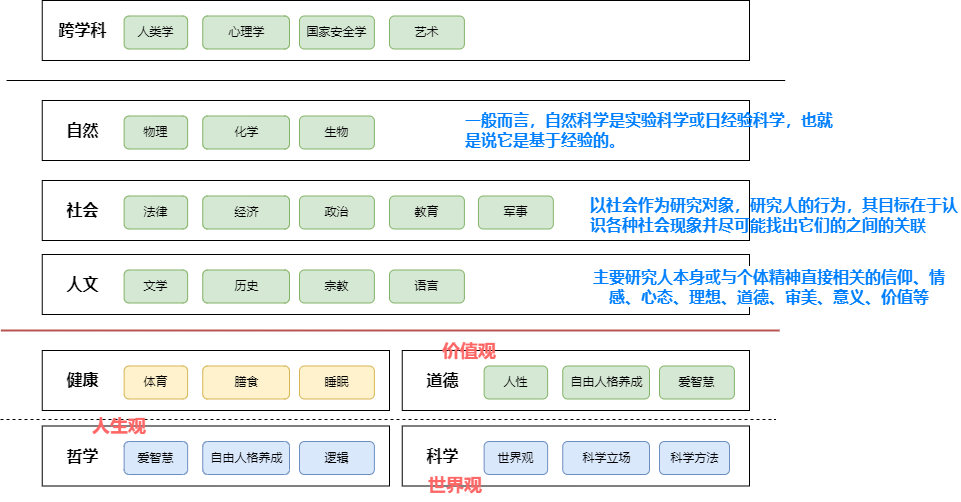

The diagram above was exported from draw.io. Its source (the exported page's mxGraphModel, read from the mxfile embedded in the PNG):
<mxGraphModel dx="951" dy="733" grid="1" gridSize="10" guides="1" tooltips="1" connect="1" arrows="1" fold="1" page="1" pageScale="1" pageWidth="1169" pageHeight="827" math="0" shadow="0">
  <root>
    <mxCell id="0" />
    <mxCell id="1" parent="0" />
    <mxCell id="11" value="" style="rounded=0;html=1;align=center;verticalAlign=middle;fontStyle=0;fontSize=12;sketch=0;shadow=0;" parent="1" vertex="1">
      <mxGeometry x="272.75" y="555.5" width="347.25" height="60" as="geometry" />
    </mxCell>
    <mxCell id="12" value="&lt;font style=&quot;font-size: 16px;&quot;&gt;哲学&lt;/font&gt;" style="fillColor=none;strokeColor=none;html=1;fontColor=#000000;align=center;verticalAlign=middle;fontStyle=1;fontSize=12;shadow=0;" parent="1" vertex="1">
      <mxGeometry x="270" y="569" width="86" height="33" as="geometry" />
    </mxCell>
    <mxCell id="13" value="爱智慧" style="rounded=1;fillColor=#dae8fc;strokeColor=#6c8ebf;html=1;align=center;verticalAlign=middle;fontStyle=0;fontSize=12;sketch=0;shadow=0;" parent="1" vertex="1">
      <mxGeometry x="354.63" y="571" width="63.5" height="33" as="geometry" />
    </mxCell>
    <mxCell id="14" value="自由人格养成" style="rounded=1;fillColor=#dae8fc;strokeColor=#6c8ebf;html=1;align=center;verticalAlign=middle;fontStyle=0;fontSize=12;sketch=0;shadow=0;" parent="1" vertex="1">
      <mxGeometry x="433.25" y="571" width="86.75" height="33" as="geometry" />
    </mxCell>
    <mxCell id="36" value="逻辑" style="rounded=1;fillColor=#dae8fc;strokeColor=#6c8ebf;html=1;align=center;verticalAlign=middle;fontStyle=0;fontSize=12;sketch=0;shadow=0;" parent="1" vertex="1">
      <mxGeometry x="530" y="571" width="74.88" height="33" as="geometry" />
    </mxCell>
    <mxCell id="104" value="" style="rounded=0;html=1;align=center;verticalAlign=middle;fontStyle=0;fontSize=12;sketch=0;shadow=0;" vertex="1" parent="1">
      <mxGeometry x="632.75" y="555.5" width="347.25" height="60" as="geometry" />
    </mxCell>
    <mxCell id="105" value="&lt;font style=&quot;font-size: 16px;&quot;&gt;科学&lt;/font&gt;" style="fillColor=none;strokeColor=none;html=1;fontColor=#000000;align=center;verticalAlign=middle;fontStyle=1;fontSize=12;shadow=0;" vertex="1" parent="1">
      <mxGeometry x="630" y="569" width="86" height="33" as="geometry" />
    </mxCell>
    <mxCell id="106" value="世界观" style="rounded=1;fillColor=#dae8fc;strokeColor=#6c8ebf;html=1;align=center;verticalAlign=middle;fontStyle=0;fontSize=12;sketch=0;shadow=0;" vertex="1" parent="1">
      <mxGeometry x="714.63" y="571" width="63.5" height="33" as="geometry" />
    </mxCell>
    <mxCell id="107" value="科学立场" style="rounded=1;fillColor=#dae8fc;strokeColor=#6c8ebf;html=1;align=center;verticalAlign=middle;fontStyle=0;fontSize=12;sketch=0;shadow=0;" vertex="1" parent="1">
      <mxGeometry x="793.25" y="571" width="86.75" height="33" as="geometry" />
    </mxCell>
    <mxCell id="109" value="" style="rounded=0;html=1;align=center;verticalAlign=middle;fontStyle=0;fontSize=12;sketch=0;shadow=0;" vertex="1" parent="1">
      <mxGeometry x="272.75" y="480" width="347.25" height="60" as="geometry" />
    </mxCell>
    <mxCell id="110" value="&lt;span style=&quot;font-size: 16px;&quot;&gt;健康&lt;/span&gt;" style="fillColor=none;strokeColor=none;html=1;fontColor=#000000;align=center;verticalAlign=middle;fontStyle=1;fontSize=12;shadow=0;" vertex="1" parent="1">
      <mxGeometry x="270" y="493.5" width="86" height="33" as="geometry" />
    </mxCell>
    <mxCell id="111" value="体育" style="rounded=1;fillColor=#fff2cc;strokeColor=#d6b656;html=1;align=center;verticalAlign=middle;fontStyle=0;fontSize=12;sketch=0;shadow=0;" vertex="1" parent="1">
      <mxGeometry x="354.63" y="495.5" width="63.5" height="33" as="geometry" />
    </mxCell>
    <mxCell id="112" value="膳食" style="rounded=1;fillColor=#fff2cc;strokeColor=#d6b656;html=1;align=center;verticalAlign=middle;fontStyle=0;fontSize=12;sketch=0;shadow=0;" vertex="1" parent="1">
      <mxGeometry x="433.25" y="495.5" width="86.75" height="33" as="geometry" />
    </mxCell>
    <mxCell id="113" value="睡眠" style="rounded=1;fillColor=#fff2cc;strokeColor=#d6b656;html=1;align=center;verticalAlign=middle;fontStyle=0;fontSize=12;sketch=0;shadow=0;" vertex="1" parent="1">
      <mxGeometry x="530" y="495.5" width="74.88" height="33" as="geometry" />
    </mxCell>
    <mxCell id="114" value="" style="rounded=0;html=1;align=center;verticalAlign=middle;fontStyle=0;fontSize=12;sketch=0;shadow=0;" vertex="1" parent="1">
      <mxGeometry x="632.75" y="480" width="347.25" height="60" as="geometry" />
    </mxCell>
    <mxCell id="115" value="&lt;span style=&quot;font-size: 16px;&quot;&gt;道德&lt;br&gt;&lt;/span&gt;" style="fillColor=none;strokeColor=none;html=1;fontColor=#000000;align=center;verticalAlign=middle;fontStyle=1;fontSize=12;shadow=0;" vertex="1" parent="1">
      <mxGeometry x="630" y="493.5" width="86" height="33" as="geometry" />
    </mxCell>
    <mxCell id="116" value="人性" style="rounded=1;fillColor=#d5e8d4;strokeColor=#82b366;html=1;align=center;verticalAlign=middle;fontStyle=0;fontSize=12;sketch=0;shadow=0;" vertex="1" parent="1">
      <mxGeometry x="714.63" y="495.5" width="63.5" height="33" as="geometry" />
    </mxCell>
    <mxCell id="117" value="自由人格养成" style="rounded=1;fillColor=#d5e8d4;strokeColor=#82b366;html=1;align=center;verticalAlign=middle;fontStyle=0;fontSize=12;sketch=0;shadow=0;" vertex="1" parent="1">
      <mxGeometry x="793.25" y="495.5" width="86.75" height="33" as="geometry" />
    </mxCell>
    <mxCell id="118" value="爱智慧" style="rounded=1;fillColor=#d5e8d4;strokeColor=#82b366;html=1;align=center;verticalAlign=middle;fontStyle=0;fontSize=12;sketch=0;shadow=0;" vertex="1" parent="1">
      <mxGeometry x="890" y="495.5" width="74.88" height="33" as="geometry" />
    </mxCell>
    <mxCell id="119" value="" style="endArrow=none;dashed=1;html=1;fontSize=16;" edge="1" parent="1">
      <mxGeometry width="50" height="50" relative="1" as="geometry">
        <mxPoint x="231" y="549" as="sourcePoint" />
        <mxPoint x="1006" y="549" as="targetPoint" />
      </mxGeometry>
    </mxCell>
    <mxCell id="120" value="" style="endArrow=none;html=1;fontSize=16;strokeWidth=2;fillColor=#f8cecc;strokeColor=#b85450;" edge="1" parent="1">
      <mxGeometry width="50" height="50" relative="1" as="geometry">
        <mxPoint x="231.38" y="460" as="sourcePoint" />
        <mxPoint x="1010" y="460" as="targetPoint" />
      </mxGeometry>
    </mxCell>
    <mxCell id="121" value="" style="rounded=0;html=1;align=center;verticalAlign=middle;fontStyle=0;fontSize=12;sketch=0;shadow=0;" vertex="1" parent="1">
      <mxGeometry x="272.75" y="384" width="707.25" height="60" as="geometry" />
    </mxCell>
    <mxCell id="122" value="&lt;span style=&quot;font-size: 16px;&quot;&gt;人文&lt;br&gt;&lt;/span&gt;" style="fillColor=none;strokeColor=none;html=1;fontColor=#000000;align=center;verticalAlign=middle;fontStyle=1;fontSize=12;shadow=0;" vertex="1" parent="1">
      <mxGeometry x="270" y="397.5" width="86" height="33" as="geometry" />
    </mxCell>
    <mxCell id="123" value="文学" style="rounded=1;fillColor=#d5e8d4;strokeColor=#82b366;html=1;align=center;verticalAlign=middle;fontStyle=0;fontSize=12;sketch=0;shadow=0;" vertex="1" parent="1">
      <mxGeometry x="354.63" y="399.5" width="63.5" height="33" as="geometry" />
    </mxCell>
    <mxCell id="124" value="历史" style="rounded=1;fillColor=#d5e8d4;strokeColor=#82b366;html=1;align=center;verticalAlign=middle;fontStyle=0;fontSize=12;sketch=0;shadow=0;" vertex="1" parent="1">
      <mxGeometry x="433.25" y="399.5" width="86.75" height="33" as="geometry" />
    </mxCell>
    <mxCell id="125" value="宗教" style="rounded=1;fillColor=#d5e8d4;strokeColor=#82b366;html=1;align=center;verticalAlign=middle;fontStyle=0;fontSize=12;sketch=0;shadow=0;" vertex="1" parent="1">
      <mxGeometry x="530" y="399.5" width="74.88" height="33" as="geometry" />
    </mxCell>
    <mxCell id="126" value="" style="rounded=0;html=1;align=center;verticalAlign=middle;fontStyle=0;fontSize=12;sketch=0;shadow=0;" vertex="1" parent="1">
      <mxGeometry x="272.75" y="310" width="707.25" height="60" as="geometry" />
    </mxCell>
    <mxCell id="127" value="&lt;span style=&quot;font-size: 16px;&quot;&gt;社会&lt;br&gt;&lt;/span&gt;" style="fillColor=none;strokeColor=none;html=1;fontColor=#000000;align=center;verticalAlign=middle;fontStyle=1;fontSize=12;shadow=0;" vertex="1" parent="1">
      <mxGeometry x="270" y="323.5" width="86" height="33" as="geometry" />
    </mxCell>
    <mxCell id="128" value="法律" style="rounded=1;fillColor=#d5e8d4;strokeColor=#82b366;html=1;align=center;verticalAlign=middle;fontStyle=0;fontSize=12;sketch=0;shadow=0;" vertex="1" parent="1">
      <mxGeometry x="354.63" y="325.5" width="63.5" height="33" as="geometry" />
    </mxCell>
    <mxCell id="129" value="经济" style="rounded=1;fillColor=#d5e8d4;strokeColor=#82b366;html=1;align=center;verticalAlign=middle;fontStyle=0;fontSize=12;sketch=0;shadow=0;" vertex="1" parent="1">
      <mxGeometry x="433.25" y="325.5" width="86.75" height="33" as="geometry" />
    </mxCell>
    <mxCell id="130" value="政治" style="rounded=1;fillColor=#d5e8d4;strokeColor=#82b366;html=1;align=center;verticalAlign=middle;fontStyle=0;fontSize=12;sketch=0;shadow=0;" vertex="1" parent="1">
      <mxGeometry x="530" y="325.5" width="74.88" height="33" as="geometry" />
    </mxCell>
    <mxCell id="136" value="" style="rounded=0;html=1;align=center;verticalAlign=middle;fontStyle=0;fontSize=12;sketch=0;shadow=0;" vertex="1" parent="1">
      <mxGeometry x="272.75" y="230" width="707.25" height="60" as="geometry" />
    </mxCell>
    <mxCell id="137" value="&lt;span style=&quot;font-size: 16px;&quot;&gt;自然&lt;br&gt;&lt;/span&gt;" style="fillColor=none;strokeColor=none;html=1;fontColor=#000000;align=center;verticalAlign=middle;fontStyle=1;fontSize=12;shadow=0;" vertex="1" parent="1">
      <mxGeometry x="270" y="243.5" width="86" height="33" as="geometry" />
    </mxCell>
    <mxCell id="138" value="物理" style="rounded=1;fillColor=#d5e8d4;strokeColor=#82b366;html=1;align=center;verticalAlign=middle;fontStyle=0;fontSize=12;sketch=0;shadow=0;" vertex="1" parent="1">
      <mxGeometry x="354.63" y="245.5" width="63.5" height="33" as="geometry" />
    </mxCell>
    <mxCell id="139" value="化学" style="rounded=1;fillColor=#d5e8d4;strokeColor=#82b366;html=1;align=center;verticalAlign=middle;fontStyle=0;fontSize=12;sketch=0;shadow=0;" vertex="1" parent="1">
      <mxGeometry x="433.25" y="245.5" width="86.75" height="33" as="geometry" />
    </mxCell>
    <mxCell id="140" value="生物" style="rounded=1;fillColor=#d5e8d4;strokeColor=#82b366;html=1;align=center;verticalAlign=middle;fontStyle=0;fontSize=12;sketch=0;shadow=0;" vertex="1" parent="1">
      <mxGeometry x="530" y="245.5" width="74.88" height="33" as="geometry" />
    </mxCell>
    <mxCell id="141" value="" style="endArrow=none;html=1;fontSize=16;" edge="1" parent="1">
      <mxGeometry width="50" height="50" relative="1" as="geometry">
        <mxPoint x="237.06000000000012" y="210" as="sourcePoint" />
        <mxPoint x="1015.6799999999997" y="210" as="targetPoint" />
      </mxGeometry>
    </mxCell>
    <mxCell id="142" value="科学方法" style="rounded=1;fillColor=#dae8fc;strokeColor=#6c8ebf;html=1;align=center;verticalAlign=middle;fontStyle=0;fontSize=12;sketch=0;shadow=0;" vertex="1" parent="1">
      <mxGeometry x="890" y="571" width="70" height="33" as="geometry" />
    </mxCell>
    <mxCell id="143" value="&lt;span style=&quot;font-size: 18px;&quot;&gt;&lt;b&gt;人生观&lt;/b&gt;&lt;/span&gt;" style="text;html=1;strokeColor=none;fillColor=none;align=center;verticalAlign=middle;whiteSpace=wrap;rounded=0;fontSize=14;fontColor=#FF6666;" vertex="1" parent="1">
      <mxGeometry x="320" y="541" width="60" height="30" as="geometry" />
    </mxCell>
    <mxCell id="144" value="&lt;span style=&quot;font-size: 18px;&quot;&gt;&lt;b&gt;价值观&lt;/b&gt;&lt;/span&gt;" style="text;html=1;strokeColor=none;fillColor=none;align=center;verticalAlign=middle;whiteSpace=wrap;rounded=0;fontSize=14;fontColor=#FF6666;" vertex="1" parent="1">
      <mxGeometry x="670" y="465.5" width="60" height="30" as="geometry" />
    </mxCell>
    <mxCell id="145" value="&lt;span style=&quot;font-size: 18px;&quot;&gt;&lt;b&gt;世界观&lt;/b&gt;&lt;/span&gt;" style="text;html=1;strokeColor=none;fillColor=none;align=center;verticalAlign=middle;whiteSpace=wrap;rounded=0;fontSize=14;fontColor=#FF6666;" vertex="1" parent="1">
      <mxGeometry x="656" y="600" width="60" height="30" as="geometry" />
    </mxCell>
    <mxCell id="151" value="" style="rounded=0;html=1;align=center;verticalAlign=middle;fontStyle=0;fontSize=12;sketch=0;shadow=0;" vertex="1" parent="1">
      <mxGeometry x="272.75" y="130" width="707.25" height="60" as="geometry" />
    </mxCell>
    <mxCell id="152" value="&lt;span style=&quot;font-size: 16px;&quot;&gt;跨学科&lt;br&gt;&lt;/span&gt;" style="fillColor=none;strokeColor=none;html=1;fontColor=#000000;align=center;verticalAlign=middle;fontStyle=1;fontSize=12;shadow=0;" vertex="1" parent="1">
      <mxGeometry x="270" y="143.5" width="86" height="33" as="geometry" />
    </mxCell>
    <mxCell id="153" value="人类学" style="rounded=1;fillColor=#d5e8d4;strokeColor=#82b366;html=1;align=center;verticalAlign=middle;fontStyle=0;fontSize=12;sketch=0;shadow=0;" vertex="1" parent="1">
      <mxGeometry x="354.63" y="145.5" width="63.5" height="33" as="geometry" />
    </mxCell>
    <mxCell id="154" value="心理学" style="rounded=1;fillColor=#d5e8d4;strokeColor=#82b366;html=1;align=center;verticalAlign=middle;fontStyle=0;fontSize=12;sketch=0;shadow=0;" vertex="1" parent="1">
      <mxGeometry x="433.25" y="145.5" width="86.75" height="33" as="geometry" />
    </mxCell>
    <mxCell id="155" value="国家安全学" style="rounded=1;fillColor=#d5e8d4;strokeColor=#82b366;html=1;align=center;verticalAlign=middle;fontStyle=0;fontSize=12;sketch=0;shadow=0;" vertex="1" parent="1">
      <mxGeometry x="530" y="145.5" width="74.88" height="33" as="geometry" />
    </mxCell>
    <mxCell id="156" value="语言" style="rounded=1;fillColor=#d5e8d4;strokeColor=#82b366;html=1;align=center;verticalAlign=middle;fontStyle=0;fontSize=12;sketch=0;shadow=0;" vertex="1" parent="1">
      <mxGeometry x="620" y="399.5" width="74.88" height="33" as="geometry" />
    </mxCell>
    <mxCell id="158" value="教育" style="rounded=1;fillColor=#d5e8d4;strokeColor=#82b366;html=1;align=center;verticalAlign=middle;fontStyle=0;fontSize=12;sketch=0;shadow=0;" vertex="1" parent="1">
      <mxGeometry x="620" y="325.5" width="74.88" height="33" as="geometry" />
    </mxCell>
    <mxCell id="159" value="军事" style="rounded=1;fillColor=#d5e8d4;strokeColor=#82b366;html=1;align=center;verticalAlign=middle;fontStyle=0;fontSize=12;sketch=0;shadow=0;" vertex="1" parent="1">
      <mxGeometry x="708.94" y="325.5" width="74.88" height="33" as="geometry" />
    </mxCell>
    <mxCell id="160" value="&lt;span style=&quot;font-family: -apple-system, BlinkMacSystemFont, &amp;quot;Apple Color Emoji&amp;quot;, &amp;quot;Segoe UI Emoji&amp;quot;, &amp;quot;Segoe UI Symbol&amp;quot;, &amp;quot;Segoe UI&amp;quot;, &amp;quot;PingFang SC&amp;quot;, &amp;quot;Hiragino Sans GB&amp;quot;, &amp;quot;Microsoft YaHei&amp;quot;, &amp;quot;Helvetica Neue&amp;quot;, Helvetica, Arial, sans-serif; font-size: 16px; text-align: start; background-color: rgb(255, 255, 255);&quot;&gt;&lt;b style=&quot;&quot;&gt;&lt;font color=&quot;#007fff&quot;&gt;主要研究人本身或与个体精神直接相关的信仰、情感、心态、理想、道德、审美、意义、价值等&lt;/font&gt;&lt;/b&gt;&lt;/span&gt;" style="text;html=1;strokeColor=none;fillColor=none;align=center;verticalAlign=middle;whiteSpace=wrap;rounded=0;fontSize=14;fontColor=#FF6666;" vertex="1" parent="1">
      <mxGeometry x="820" y="401" width="360" height="30" as="geometry" />
    </mxCell>
    <mxCell id="161" value="&lt;div style=&quot;text-align: start;&quot;&gt;&lt;span style=&quot;background-color: initial; font-size: 16px;&quot;&gt;&lt;font face=&quot;-apple-system, BlinkMacSystemFont, Apple Color Emoji, Segoe UI Emoji, Segoe UI Symbol, Segoe UI, PingFang SC, Hiragino Sans GB, Microsoft YaHei, Helvetica Neue, Helvetica, Arial, sans-serif&quot; color=&quot;#007fff&quot;&gt;&lt;b&gt;以社会作为研究对象，&lt;/b&gt;&lt;/font&gt;&lt;/span&gt;&lt;span style=&quot;background-color: initial; font-size: 16px;&quot;&gt;&lt;font face=&quot;-apple-system, BlinkMacSystemFont, Apple Color Emoji, Segoe UI Emoji, Segoe UI Symbol, Segoe UI, PingFang SC, Hiragino Sans GB, Microsoft YaHei, Helvetica Neue, Helvetica, Arial, sans-serif&quot; color=&quot;#007fff&quot;&gt;&lt;b&gt;研究人的行为，&lt;/b&gt;&lt;/font&gt;&lt;/span&gt;&lt;b style=&quot;background-color: initial; color: rgb(0, 127, 255); font-family: -apple-system, BlinkMacSystemFont, &amp;quot;Apple Color Emoji&amp;quot;, &amp;quot;Segoe UI Emoji&amp;quot;, &amp;quot;Segoe UI Symbol&amp;quot;, &amp;quot;Segoe UI&amp;quot;, &amp;quot;PingFang SC&amp;quot;, &amp;quot;Hiragino Sans GB&amp;quot;, &amp;quot;Microsoft YaHei&amp;quot;, &amp;quot;Helvetica Neue&amp;quot;, Helvetica, Arial, sans-serif; font-size: 16px;&quot;&gt;其目标在于认识各种社会现象并尽可能找出它们的之间的关联&lt;/b&gt;&lt;/div&gt;" style="text;html=1;strokeColor=none;fillColor=none;align=center;verticalAlign=middle;whiteSpace=wrap;rounded=0;fontSize=14;fontColor=#FF6666;" vertex="1" parent="1">
      <mxGeometry x="820" y="328.5" width="370" height="30" as="geometry" />
    </mxCell>
    <mxCell id="162" value="&lt;div style=&quot;text-align: start;&quot;&gt;&lt;font face=&quot;-apple-system, BlinkMacSystemFont, Apple Color Emoji, Segoe UI Emoji, Segoe UI Symbol, Segoe UI, PingFang SC, Hiragino Sans GB, Microsoft YaHei, Helvetica Neue, Helvetica, Arial, sans-serif&quot; color=&quot;#007fff&quot;&gt;&lt;span style=&quot;font-size: 16px;&quot;&gt;&lt;b&gt;一般而言，自然科学是实验科学或日经验科学，也就是说它是基于经验的。&lt;/b&gt;&lt;/span&gt;&lt;/font&gt;&lt;br&gt;&lt;/div&gt;" style="text;html=1;strokeColor=none;fillColor=none;align=center;verticalAlign=middle;whiteSpace=wrap;rounded=0;fontSize=14;fontColor=#FF6666;" vertex="1" parent="1">
      <mxGeometry x="694.88" y="243.5" width="370" height="30" as="geometry" />
    </mxCell>
    <mxCell id="163" value="艺术" style="rounded=1;fillColor=#d5e8d4;strokeColor=#82b366;html=1;align=center;verticalAlign=middle;fontStyle=0;fontSize=12;sketch=0;shadow=0;" vertex="1" parent="1">
      <mxGeometry x="620" y="145.5" width="74.88" height="33" as="geometry" />
    </mxCell>
  </root>
</mxGraphModel>